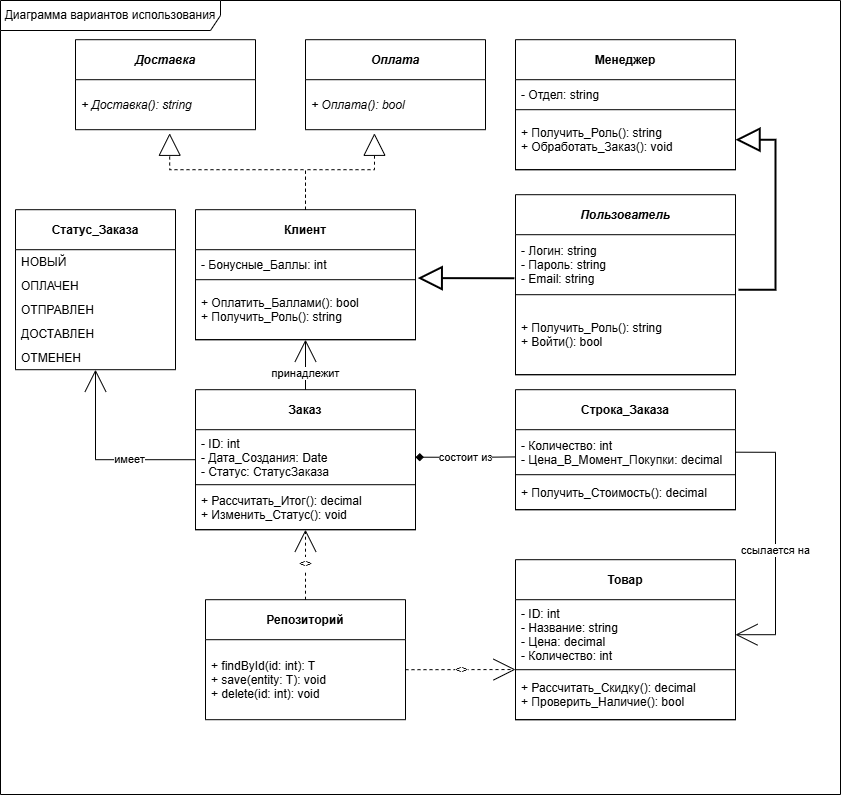

The diagram above was exported from draw.io. Its source (the exported page's mxGraphModel, read from the mxfile embedded in the PNG):
<mxGraphModel dx="1644" dy="796" grid="1" gridSize="10" guides="1" tooltips="1" connect="1" arrows="1" fold="1" page="0" pageScale="1" pageWidth="827" pageHeight="1169" math="0" shadow="0">
  <root>
    <mxCell id="0" />
    <mxCell id="1" parent="0" />
    <mxCell id="xwbXfPuO5cHvOnu9lFU6-2" parent="1" style="swimlane;fontStyle=1;childLayout=stackLayout;horizontal=1;startSize=40;horizontalStack=0;resizeParent=1;resizeParentMax=0;resizeLast=0;collapsible=1;marginBottom=0;" value="Статус_Заказа" vertex="1">
      <mxGeometry height="160" width="160" x="415" y="689.2000122070312" as="geometry" />
    </mxCell>
    <mxCell id="xwbXfPuO5cHvOnu9lFU6-3" parent="xwbXfPuO5cHvOnu9lFU6-2" style="text;align=left;verticalAlign=middle;spacingLeft=4;spacingRight=4;overflow=hidden;points=[[0,0.5],[1,0.5]];portConstraint=eastwest;fontStyle=0;" value="НОВЫЙ" vertex="1">
      <mxGeometry height="24" width="160" y="40" as="geometry" />
    </mxCell>
    <mxCell id="xwbXfPuO5cHvOnu9lFU6-4" parent="xwbXfPuO5cHvOnu9lFU6-2" style="text;align=left;verticalAlign=middle;spacingLeft=4;spacingRight=4;overflow=hidden;points=[[0,0.5],[1,0.5]];portConstraint=eastwest;fontStyle=0;" value="ОПЛАЧЕН" vertex="1">
      <mxGeometry height="24" width="160" y="64" as="geometry" />
    </mxCell>
    <mxCell id="xwbXfPuO5cHvOnu9lFU6-5" parent="xwbXfPuO5cHvOnu9lFU6-2" style="text;align=left;verticalAlign=middle;spacingLeft=4;spacingRight=4;overflow=hidden;points=[[0,0.5],[1,0.5]];portConstraint=eastwest;fontStyle=0;" value="ОТПРАВЛЕН" vertex="1">
      <mxGeometry height="24" width="160" y="88" as="geometry" />
    </mxCell>
    <mxCell id="xwbXfPuO5cHvOnu9lFU6-6" parent="xwbXfPuO5cHvOnu9lFU6-2" style="text;align=left;verticalAlign=middle;spacingLeft=4;spacingRight=4;overflow=hidden;points=[[0,0.5],[1,0.5]];portConstraint=eastwest;fontStyle=0;" value="ДОСТАВЛЕН" vertex="1">
      <mxGeometry height="24" width="160" y="112" as="geometry" />
    </mxCell>
    <mxCell id="xwbXfPuO5cHvOnu9lFU6-7" parent="xwbXfPuO5cHvOnu9lFU6-2" style="text;align=left;verticalAlign=middle;spacingLeft=4;spacingRight=4;overflow=hidden;points=[[0,0.5],[1,0.5]];portConstraint=eastwest;fontStyle=0;" value="ОТМЕНЕН" vertex="1">
      <mxGeometry height="24" width="160" y="136" as="geometry" />
    </mxCell>
    <mxCell id="xwbXfPuO5cHvOnu9lFU6-8" parent="1" style="swimlane;fontStyle=2;childLayout=stackLayout;horizontal=1;startSize=40;horizontalStack=0;resizeParent=1;resizeParentMax=0;resizeLast=0;collapsible=1;marginBottom=0;fontStyle=3" value="Оплата" vertex="1">
      <mxGeometry height="90" width="180" x="705" y="519.2000122070312" as="geometry" />
    </mxCell>
    <mxCell id="xwbXfPuO5cHvOnu9lFU6-9" parent="xwbXfPuO5cHvOnu9lFU6-8" style="text;align=left;verticalAlign=middle;spacingLeft=4;spacingRight=4;overflow=hidden;points=[[0,0.5],[1,0.5]];portConstraint=eastwest;fontStyle=2;" value="+ Оплата(): bool" vertex="1">
      <mxGeometry height="50" width="180" y="40" as="geometry" />
    </mxCell>
    <mxCell id="xwbXfPuO5cHvOnu9lFU6-10" parent="1" style="swimlane;fontStyle=2;childLayout=stackLayout;horizontal=1;startSize=40;horizontalStack=0;resizeParent=1;resizeParentMax=0;resizeLast=0;collapsible=1;marginBottom=0;fontStyle=3" value="Доставка" vertex="1">
      <mxGeometry height="90" width="180" x="475" y="519.2000122070312" as="geometry" />
    </mxCell>
    <mxCell id="xwbXfPuO5cHvOnu9lFU6-11" parent="xwbXfPuO5cHvOnu9lFU6-10" style="text;align=left;verticalAlign=middle;spacingLeft=4;spacingRight=4;overflow=hidden;points=[[0,0.5],[1,0.5]];portConstraint=eastwest;fontStyle=2;" value="+ Доставка(): string" vertex="1">
      <mxGeometry height="50" width="180" y="40" as="geometry" />
    </mxCell>
    <mxCell id="xwbXfPuO5cHvOnu9lFU6-12" parent="1" style="swimlane;fontStyle=1;childLayout=stackLayout;horizontal=1;startSize=40;horizontalStack=0;resizeParent=1;resizeParentMax=0;resizeLast=0;collapsible=1;marginBottom=0;fontStyle=3" value="Пользователь" vertex="1">
      <mxGeometry height="180" width="220" x="915" y="674.2000122070312" as="geometry" />
    </mxCell>
    <mxCell id="xwbXfPuO5cHvOnu9lFU6-13" parent="xwbXfPuO5cHvOnu9lFU6-12" style="text;align=left;verticalAlign=middle;spacingLeft=4;spacingRight=4;overflow=hidden;points=[[0,0.5],[1,0.5]];portConstraint=eastwest;fontStyle=0;" value="- Логин: string&#10;- Пароль: string&#10;- Email: string" vertex="1">
      <mxGeometry height="60" width="220" y="40" as="geometry" />
    </mxCell>
    <mxCell id="xwbXfPuO5cHvOnu9lFU6-14" parent="xwbXfPuO5cHvOnu9lFU6-12" style="text;align=left;verticalAlign=middle;spacingLeft=4;spacingRight=4;overflow=hidden;points=[[0,0.5],[1,0.5]];portConstraint=eastwest;fontStyle=0;strokeColor=default;" value="+ Получить_Роль(): string&#10;+ Войти(): bool" vertex="1">
      <mxGeometry height="80" width="220" y="100" as="geometry" />
    </mxCell>
    <mxCell id="xwbXfPuO5cHvOnu9lFU6-15" parent="1" style="swimlane;fontStyle=1;childLayout=stackLayout;horizontal=1;startSize=40;horizontalStack=0;resizeParent=1;resizeParentMax=0;resizeLast=0;collapsible=1;marginBottom=0;" value="Клиент" vertex="1">
      <mxGeometry height="130" width="220" x="595" y="689.2000122070312" as="geometry" />
    </mxCell>
    <mxCell id="xwbXfPuO5cHvOnu9lFU6-16" parent="xwbXfPuO5cHvOnu9lFU6-15" style="text;align=left;verticalAlign=middle;spacingLeft=4;spacingRight=4;overflow=hidden;points=[[0,0.5],[1,0.5]];portConstraint=eastwest;fontStyle=0;" value="- Бонусные_Баллы: int" vertex="1">
      <mxGeometry height="30" width="220" y="40" as="geometry" />
    </mxCell>
    <mxCell id="xwbXfPuO5cHvOnu9lFU6-17" parent="xwbXfPuO5cHvOnu9lFU6-15" style="text;align=left;verticalAlign=middle;spacingLeft=4;spacingRight=4;overflow=hidden;points=[[0,0.5],[1,0.5]];portConstraint=eastwest;fontStyle=0;strokeColor=default;" value="+ Оплатить_Баллами(): bool&#10;+ Получить_Роль(): string" vertex="1">
      <mxGeometry height="60" width="220" y="70" as="geometry" />
    </mxCell>
    <mxCell id="xwbXfPuO5cHvOnu9lFU6-18" parent="1" style="swimlane;fontStyle=1;childLayout=stackLayout;horizontal=1;startSize=40;horizontalStack=0;resizeParent=1;resizeParentMax=0;resizeLast=0;collapsible=1;marginBottom=0;" value="Менеджер" vertex="1">
      <mxGeometry height="130" width="220" x="915" y="519.2000122070312" as="geometry" />
    </mxCell>
    <mxCell id="xwbXfPuO5cHvOnu9lFU6-19" parent="xwbXfPuO5cHvOnu9lFU6-18" style="text;align=left;verticalAlign=middle;spacingLeft=4;spacingRight=4;overflow=hidden;points=[[0,0.5],[1,0.5]];portConstraint=eastwest;fontStyle=0;" value="- Отдел: string" vertex="1">
      <mxGeometry height="30" width="220" y="40" as="geometry" />
    </mxCell>
    <mxCell id="xwbXfPuO5cHvOnu9lFU6-20" parent="xwbXfPuO5cHvOnu9lFU6-18" style="text;align=left;verticalAlign=middle;spacingLeft=4;spacingRight=4;overflow=hidden;points=[[0,0.5],[1,0.5]];portConstraint=eastwest;fontStyle=0;strokeColor=default;" value="+ Получить_Роль(): string&#10;+ Обработать_Заказ(): void" vertex="1">
      <mxGeometry height="60" width="220" y="70" as="geometry" />
    </mxCell>
    <mxCell id="xwbXfPuO5cHvOnu9lFU6-21" parent="1" style="swimlane;fontStyle=1;childLayout=stackLayout;horizontal=1;startSize=40;horizontalStack=0;resizeParent=1;resizeParentMax=0;resizeLast=0;collapsible=1;marginBottom=0;" value="Товар" vertex="1">
      <mxGeometry height="160" width="220" x="915" y="1039.2000122070312" as="geometry">
        <mxRectangle height="40" width="70" x="780" y="640" as="alternateBounds" />
      </mxGeometry>
    </mxCell>
    <mxCell id="xwbXfPuO5cHvOnu9lFU6-22" parent="xwbXfPuO5cHvOnu9lFU6-21" style="text;align=left;verticalAlign=middle;spacingLeft=4;spacingRight=4;overflow=hidden;points=[[0,0.5],[1,0.5]];portConstraint=eastwest;fontStyle=0;" value="- ID: int&#10;- Название: string&#10;- Цена: decimal&#10;- Количество: int" vertex="1">
      <mxGeometry height="70" width="220" y="40" as="geometry" />
    </mxCell>
    <mxCell id="xwbXfPuO5cHvOnu9lFU6-23" parent="xwbXfPuO5cHvOnu9lFU6-21" style="text;align=left;verticalAlign=middle;spacingLeft=4;spacingRight=4;overflow=hidden;points=[[0,0.5],[1,0.5]];portConstraint=eastwest;fontStyle=0;strokeColor=default;" value="+ Рассчитать_Скидку(): decimal&#10;+ Проверить_Наличие(): bool" vertex="1">
      <mxGeometry height="50" width="220" y="110" as="geometry" />
    </mxCell>
    <mxCell id="xwbXfPuO5cHvOnu9lFU6-24" parent="1" style="swimlane;fontStyle=1;childLayout=stackLayout;horizontal=1;startSize=40;horizontalStack=0;resizeParent=1;resizeParentMax=0;resizeLast=0;collapsible=1;marginBottom=0;" value="Заказ" vertex="1">
      <mxGeometry height="140" width="220" x="595" y="869.2000122070312" as="geometry" />
    </mxCell>
    <mxCell id="xwbXfPuO5cHvOnu9lFU6-25" parent="xwbXfPuO5cHvOnu9lFU6-24" style="text;align=left;verticalAlign=middle;spacingLeft=4;spacingRight=4;overflow=hidden;points=[[0,0.5],[1,0.5]];portConstraint=eastwest;fontStyle=0;" value="- ID: int&#10;- Дата_Создания: Date&#10;- Статус: СтатусЗаказа" vertex="1">
      <mxGeometry height="55" width="220" y="40" as="geometry" />
    </mxCell>
    <mxCell id="xwbXfPuO5cHvOnu9lFU6-26" parent="xwbXfPuO5cHvOnu9lFU6-24" style="text;align=left;verticalAlign=middle;spacingLeft=4;spacingRight=4;overflow=hidden;points=[[0,0.5],[1,0.5]];portConstraint=eastwest;fontStyle=0;strokeColor=default;" value="+ Рассчитать_Итог(): decimal&#10;+ Изменить_Статус(): void" vertex="1">
      <mxGeometry height="45" width="220" y="95" as="geometry" />
    </mxCell>
    <mxCell id="xwbXfPuO5cHvOnu9lFU6-27" parent="1" style="swimlane;fontStyle=1;childLayout=stackLayout;horizontal=1;startSize=40;horizontalStack=0;resizeParent=1;resizeParentMax=0;resizeLast=0;collapsible=1;marginBottom=0;" value="Строка_Заказа" vertex="1">
      <mxGeometry height="120" width="220" x="915" y="869.2000122070312" as="geometry">
        <mxRectangle height="40" width="130" x="780" y="440" as="alternateBounds" />
      </mxGeometry>
    </mxCell>
    <mxCell id="xwbXfPuO5cHvOnu9lFU6-28" parent="xwbXfPuO5cHvOnu9lFU6-27" style="text;align=left;verticalAlign=middle;spacingLeft=4;spacingRight=4;overflow=hidden;points=[[0,0.5],[1,0.5]];portConstraint=eastwest;fontStyle=0;" value="- Количество: int&#10;- Цена_В_Момент_Покупки: decimal" vertex="1">
      <mxGeometry height="45" width="220" y="40" as="geometry" />
    </mxCell>
    <mxCell id="xwbXfPuO5cHvOnu9lFU6-29" parent="xwbXfPuO5cHvOnu9lFU6-27" style="text;align=left;verticalAlign=middle;spacingLeft=4;spacingRight=4;overflow=hidden;points=[[0,0.5],[1,0.5]];portConstraint=eastwest;fontStyle=0;strokeColor=default;" value="+ Получить_Стоимость(): decimal" vertex="1">
      <mxGeometry height="35" width="220" y="85" as="geometry" />
    </mxCell>
    <mxCell id="xwbXfPuO5cHvOnu9lFU6-30" parent="1" style="swimlane;fontStyle=1;childLayout=stackLayout;horizontal=1;startSize=40;horizontalStack=0;resizeParent=1;resizeParentMax=0;resizeLast=0;collapsible=1;marginBottom=0;" value="Репозиторий" vertex="1">
      <mxGeometry height="120" width="200" x="605" y="1079.2000122070312" as="geometry" />
    </mxCell>
    <mxCell id="xwbXfPuO5cHvOnu9lFU6-31" edge="1" parent="xwbXfPuO5cHvOnu9lFU6-30" source="xwbXfPuO5cHvOnu9lFU6-32" style="endArrow=open;endFill=0;startArrow=none;startFill=0;endSize=20;strokeWidth=1;dashed=1;html=1;rounded=0;edgeStyle=orthogonalEdgeStyle;entryX=-0.004;entryY=0.998;entryDx=0;entryDy=0;entryPerimeter=0;" value="&lt;&lt;instantiate&gt;&gt;">
      <mxGeometry relative="1" as="geometry">
        <Array as="points">
          <mxPoint x="201" y="70" />
        </Array>
        <mxPoint x="201.08000000000004" y="68.14999999999986" as="sourcePoint" />
        <mxPoint x="310.0000000000001" y="69.85000000000002" as="targetPoint" />
      </mxGeometry>
    </mxCell>
    <mxCell id="xwbXfPuO5cHvOnu9lFU6-32" parent="xwbXfPuO5cHvOnu9lFU6-30" style="text;align=left;verticalAlign=middle;spacingLeft=4;spacingRight=4;overflow=hidden;points=[[0,0.5],[1,0.5]];portConstraint=eastwest;fontStyle=0;" value="+ findById(id: int): T&#10;+ save(entity: T): void&#10;+ delete(id: int): void" vertex="1">
      <mxGeometry height="80" width="200" y="40" as="geometry" />
    </mxCell>
    <mxCell id="xwbXfPuO5cHvOnu9lFU6-33" edge="1" parent="1" source="xwbXfPuO5cHvOnu9lFU6-13" style="endArrow=block;endFill=0;startArrow=none;startFill=0;endSize=20;strokeWidth=2;html=1;rounded=0;edgeStyle=orthogonalEdgeStyle;entryX=1.01;entryY=-0.027;entryDx=0;entryDy=0;entryPerimeter=0;exitX=-0.005;exitY=0.726;exitDx=0;exitDy=0;exitPerimeter=0;" target="xwbXfPuO5cHvOnu9lFU6-17" value="">
      <mxGeometry relative="1" as="geometry">
        <Array as="points">
          <mxPoint x="915" y="758.2000122070312" />
        </Array>
        <mxPoint x="855" y="789.2000122070312" as="sourcePoint" />
      </mxGeometry>
    </mxCell>
    <mxCell id="xwbXfPuO5cHvOnu9lFU6-34" edge="1" parent="1" source="xwbXfPuO5cHvOnu9lFU6-13" style="endArrow=block;endFill=0;startArrow=none;startFill=0;endSize=20;strokeWidth=2;html=1;rounded=0;edgeStyle=orthogonalEdgeStyle;exitX=1.014;exitY=0.917;exitDx=0;exitDy=0;entryX=1;entryY=0.5;entryDx=0;entryDy=0;exitPerimeter=0;" target="xwbXfPuO5cHvOnu9lFU6-20" value="">
      <mxGeometry relative="1" as="geometry">
        <Array as="points">
          <mxPoint x="1175" y="769.2000122070312" />
          <mxPoint x="1175" y="619.2000122070312" />
        </Array>
      </mxGeometry>
    </mxCell>
    <mxCell id="xwbXfPuO5cHvOnu9lFU6-35" edge="1" parent="1" source="xwbXfPuO5cHvOnu9lFU6-15" style="endArrow=block;endFill=0;startArrow=none;startFill=0;endSize=20;strokeWidth=1;dashed=1;html=1;rounded=0;edgeStyle=orthogonalEdgeStyle;entryX=0.383;entryY=1.072;entryDx=0;entryDy=0;exitX=0.5;exitY=0;exitDx=0;exitDy=0;entryPerimeter=0;" target="xwbXfPuO5cHvOnu9lFU6-9" value="">
      <mxGeometry relative="1" as="geometry">
        <Array as="points">
          <mxPoint x="705" y="649.2000122070312" />
          <mxPoint x="774" y="649.2000122070312" />
        </Array>
        <mxPoint x="525" y="539.2000122070312" as="sourcePoint" />
      </mxGeometry>
    </mxCell>
    <mxCell id="xwbXfPuO5cHvOnu9lFU6-36" edge="1" parent="1" source="xwbXfPuO5cHvOnu9lFU6-15" style="endArrow=block;endFill=0;startArrow=none;startFill=0;endSize=20;strokeWidth=1;dashed=1;html=1;rounded=0;edgeStyle=orthogonalEdgeStyle;entryX=0.523;entryY=1.072;entryDx=0;entryDy=0;entryPerimeter=0;exitX=0.5;exitY=0;exitDx=0;exitDy=0;" target="xwbXfPuO5cHvOnu9lFU6-11" value="">
      <mxGeometry relative="1" as="geometry">
        <Array as="points">
          <mxPoint x="705" y="649.2000122070312" />
          <mxPoint x="569" y="649.2000122070312" />
        </Array>
        <mxPoint x="495" y="599.2000122070312" as="sourcePoint" />
      </mxGeometry>
    </mxCell>
    <mxCell id="xwbXfPuO5cHvOnu9lFU6-37" edge="1" parent="1" source="xwbXfPuO5cHvOnu9lFU6-24" style="endArrow=open;endFill=0;startArrow=none;startFill=0;endSize=20;strokeWidth=1;html=1;rounded=0;edgeStyle=orthogonalEdgeStyle;exitX=0.5;exitY=0;exitDx=0;exitDy=0;entryX=0.5;entryY=1;entryDx=0;entryDy=0;" target="xwbXfPuO5cHvOnu9lFU6-15" value="принадлежит">
      <mxGeometry relative="1" x="-0.3333" as="geometry">
        <mxPoint as="offset" />
        <mxPoint x="625" y="849.2000122070312" as="sourcePoint" />
        <mxPoint x="625" y="779.2000122070312" as="targetPoint" />
      </mxGeometry>
    </mxCell>
    <mxCell id="xwbXfPuO5cHvOnu9lFU6-38" edge="1" parent="1" source="xwbXfPuO5cHvOnu9lFU6-25" style="endArrow=none;endFill=0;startArrow=diamond;startFill=1;endSize=20;strokeWidth=1;html=1;rounded=0;edgeStyle=orthogonalEdgeStyle;exitX=1;exitY=0.5;exitDx=0;exitDy=0;entryX=0.001;entryY=0.605;entryDx=0;entryDy=0;entryPerimeter=0;" target="xwbXfPuO5cHvOnu9lFU6-28" value="состоит из">
      <mxGeometry relative="1" as="geometry">
        <Array as="points">
          <mxPoint x="875" y="936.2000122070312" />
        </Array>
        <mxPoint x="745" y="929.2000122070312" as="sourcePoint" />
        <mxPoint x="915" y="929.2000122070312" as="targetPoint" />
      </mxGeometry>
    </mxCell>
    <mxCell id="xwbXfPuO5cHvOnu9lFU6-39" edge="1" parent="1" source="xwbXfPuO5cHvOnu9lFU6-28" style="endArrow=open;endFill=0;startArrow=none;startFill=0;endSize=20;strokeWidth=1;html=1;rounded=0;edgeStyle=orthogonalEdgeStyle;exitX=1;exitY=0.5;exitDx=0;exitDy=0;entryX=1;entryY=0.5;entryDx=0;entryDy=0;" target="xwbXfPuO5cHvOnu9lFU6-22" value="ссылается на">
      <mxGeometry relative="1" x="0.0477" as="geometry">
        <mxPoint as="offset" />
        <Array as="points">
          <mxPoint x="1175" y="932.2000122070312" />
          <mxPoint x="1175" y="1114.2000122070312" />
        </Array>
        <mxPoint x="945" y="849.2000122070312" as="sourcePoint" />
        <mxPoint x="945" y="569.2000122070312" as="targetPoint" />
      </mxGeometry>
    </mxCell>
    <mxCell id="xwbXfPuO5cHvOnu9lFU6-40" edge="1" parent="1" source="xwbXfPuO5cHvOnu9lFU6-24" style="endArrow=open;endFill=0;startArrow=none;startFill=0;endSize=20;strokeWidth=1;html=1;rounded=0;edgeStyle=orthogonalEdgeStyle;exitX=0;exitY=0.5;exitDx=0;exitDy=0;entryX=0.5;entryY=1;entryDx=0;entryDy=0;" target="xwbXfPuO5cHvOnu9lFU6-2" value="имеет">
      <mxGeometry relative="1" x="-0.3043" as="geometry">
        <mxPoint as="offset" />
        <mxPoint x="385" y="849.2000122070312" as="targetPoint" />
      </mxGeometry>
    </mxCell>
    <mxCell id="xwbXfPuO5cHvOnu9lFU6-41" edge="1" parent="1" source="xwbXfPuO5cHvOnu9lFU6-30" style="endArrow=open;endFill=0;startArrow=none;startFill=0;endSize=20;strokeWidth=1;dashed=1;html=1;rounded=0;edgeStyle=orthogonalEdgeStyle;entryX=0.5;entryY=1;entryDx=0;entryDy=0;exitX=0.5;exitY=0;exitDx=0;exitDy=0;" target="xwbXfPuO5cHvOnu9lFU6-24" value="&lt;&lt;instantiate&gt;&gt;">
      <mxGeometry relative="1" as="geometry">
        <Array as="points" />
        <mxPoint x="445" y="989.2000122070312" as="sourcePoint" />
      </mxGeometry>
    </mxCell>
    <mxCell id="xwbXfPuO5cHvOnu9lFU6-42" parent="1" style="shape=umlFrame;whiteSpace=wrap;html=1;pointerEvents=0;width=220;height=30;" value="Диаграмма вариантов использования" vertex="1">
      <mxGeometry height="794" width="840" x="400" y="480" as="geometry" />
    </mxCell>
  </root>
</mxGraphModel>